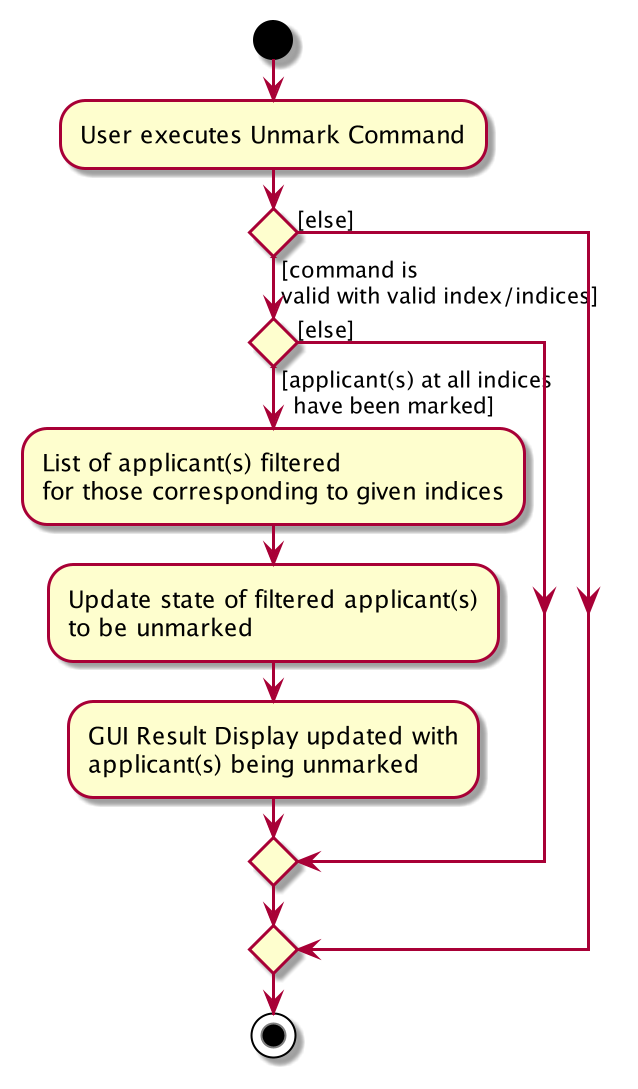

The diagram above was rendered by PlantUML. Its source (embedded in the PNG):
@startuml
start
:User executes Unmark Command;

'Since the beta syntax does not support placing the condition outside the
'diamond we place it as the true branch instead.

if () then ([command is
valid with valid index/indices])

    if () then ([applicant(s) at all indices
  have been marked])
    :List of applicant(s) filtered
    for those corresponding to given indices;

    :Update state of filtered applicant(s)
    to be unmarked;

    :GUI Result Display updated with
    applicant(s) being unmarked;

    else ([else])

    endif

else([else])


endif
stop
@enduml